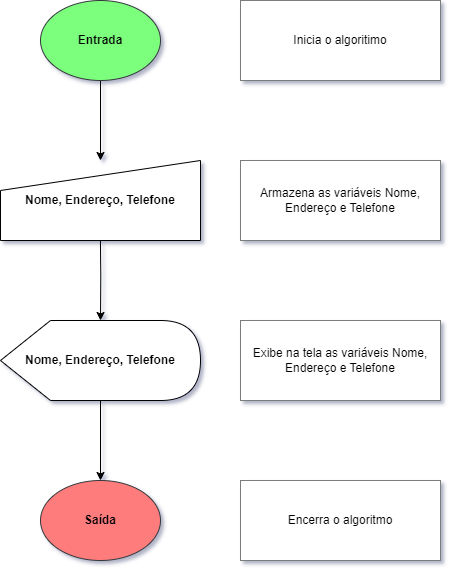

The diagram above was exported from draw.io. Its source (the exported page's mxGraphModel, read from the mxfile embedded in the PNG):
<mxGraphModel dx="1009" dy="573" grid="1" gridSize="10" guides="1" tooltips="1" connect="1" arrows="1" fold="1" page="1" pageScale="1" pageWidth="827" pageHeight="1169" math="0" shadow="1">
  <root>
    <mxCell id="0" />
    <mxCell id="1" parent="0" />
    <mxCell id="oKjHgMiD_sqj_BqSJono-5" value="" style="edgeStyle=orthogonalEdgeStyle;rounded=0;orthogonalLoop=1;jettySize=auto;html=1;fontStyle=1" edge="1" parent="1" source="oKjHgMiD_sqj_BqSJono-1" target="oKjHgMiD_sqj_BqSJono-2">
      <mxGeometry relative="1" as="geometry" />
    </mxCell>
    <mxCell id="oKjHgMiD_sqj_BqSJono-1" value="Entrada" style="ellipse;whiteSpace=wrap;html=1;fillColor=#7bff7b;strokeColor=#36393d;fontStyle=1" vertex="1" parent="1">
      <mxGeometry x="120" y="240" width="120" height="80" as="geometry" />
    </mxCell>
    <mxCell id="oKjHgMiD_sqj_BqSJono-7" style="edgeStyle=orthogonalEdgeStyle;rounded=0;orthogonalLoop=1;jettySize=auto;html=1;fontStyle=1" edge="1" parent="1" target="oKjHgMiD_sqj_BqSJono-12">
      <mxGeometry relative="1" as="geometry">
        <mxPoint x="179.8" y="470" as="sourcePoint" />
        <mxPoint x="179.8" y="550" as="targetPoint" />
      </mxGeometry>
    </mxCell>
    <mxCell id="oKjHgMiD_sqj_BqSJono-2" value="Nome, Endereço, Telefone" style="shape=manualInput;whiteSpace=wrap;html=1;fontStyle=1" vertex="1" parent="1">
      <mxGeometry x="80" y="400" width="200" height="80" as="geometry" />
    </mxCell>
    <mxCell id="oKjHgMiD_sqj_BqSJono-14" style="edgeStyle=orthogonalEdgeStyle;rounded=0;orthogonalLoop=1;jettySize=auto;html=1;fontStyle=1" edge="1" parent="1" source="oKjHgMiD_sqj_BqSJono-12" target="oKjHgMiD_sqj_BqSJono-13">
      <mxGeometry relative="1" as="geometry">
        <mxPoint x="180" y="700" as="targetPoint" />
      </mxGeometry>
    </mxCell>
    <mxCell id="oKjHgMiD_sqj_BqSJono-12" value="Nome, Endereço, Telefone" style="shape=display;whiteSpace=wrap;html=1;fontStyle=1" vertex="1" parent="1">
      <mxGeometry x="80" y="560" width="200" height="80" as="geometry" />
    </mxCell>
    <mxCell id="oKjHgMiD_sqj_BqSJono-13" value="Saída" style="ellipse;whiteSpace=wrap;html=1;fillColor=#ff7b7b;strokeColor=#36393d;fontStyle=1" vertex="1" parent="1">
      <mxGeometry x="120" y="720" width="120" height="80" as="geometry" />
    </mxCell>
    <mxCell id="oKjHgMiD_sqj_BqSJono-15" value="Inicia o algoritimo" style="rounded=0;whiteSpace=wrap;html=1;strokeColor=#7b7b7b;" vertex="1" parent="1">
      <mxGeometry x="320" y="240" width="200" height="80" as="geometry" />
    </mxCell>
    <mxCell id="oKjHgMiD_sqj_BqSJono-16" value="Armazena as variáveis Nome, Endereço e Telefone" style="rounded=0;whiteSpace=wrap;html=1;strokeColor=#7b7b7b;" vertex="1" parent="1">
      <mxGeometry x="320" y="400" width="200" height="80" as="geometry" />
    </mxCell>
    <mxCell id="oKjHgMiD_sqj_BqSJono-17" value="Exibe na tela as variáveis Nome, Endereço e Telefone" style="rounded=0;whiteSpace=wrap;html=1;strokeColor=#7b7b7b;" vertex="1" parent="1">
      <mxGeometry x="320" y="560" width="200" height="80" as="geometry" />
    </mxCell>
    <mxCell id="oKjHgMiD_sqj_BqSJono-18" value="Encerra o algoritmo" style="rounded=0;whiteSpace=wrap;html=1;strokeColor=#7b7b7b;" vertex="1" parent="1">
      <mxGeometry x="320" y="720" width="200" height="80" as="geometry" />
    </mxCell>
  </root>
</mxGraphModel>